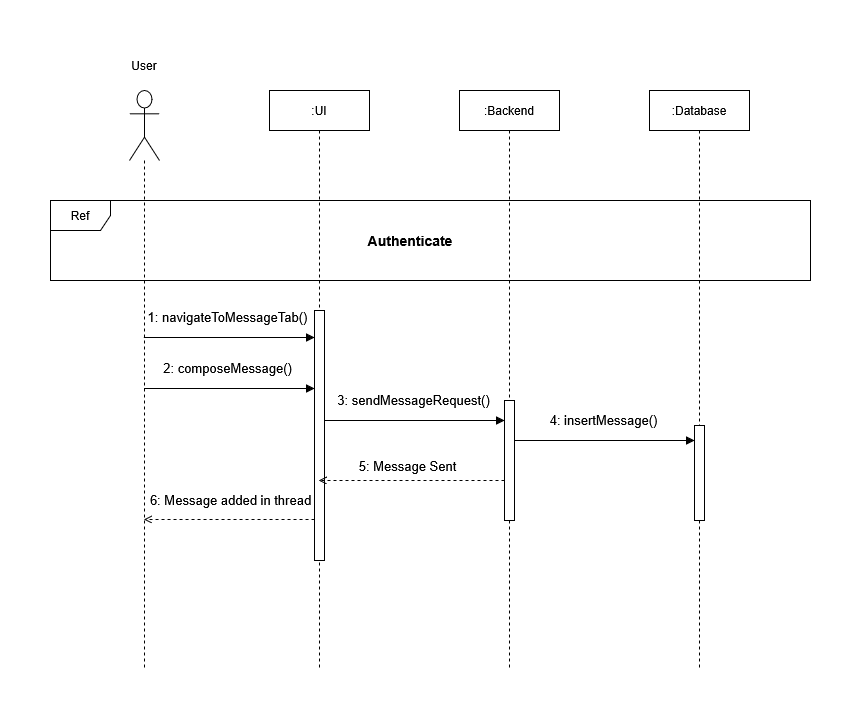

The diagram above was exported from draw.io. Its source (the exported page's mxGraphModel, read from the mxfile embedded in the PNG):
<mxGraphModel dx="1266" dy="666" grid="1" gridSize="10" guides="1" tooltips="1" connect="1" arrows="1" fold="1" page="1" pageScale="1" pageWidth="1169" pageHeight="827" math="0" shadow="0">
  <root>
    <mxCell id="0" />
    <mxCell id="1" parent="0" />
    <mxCell id="lDNwz8i79Et_Ejatm1py-22" parent="1" style="shape=umlLifeline;perimeter=lifelinePerimeter;whiteSpace=wrap;html=1;container=1;dropTarget=0;collapsible=0;recursiveResize=0;outlineConnect=0;portConstraint=eastwest;newEdgeStyle={&quot;curved&quot;:0,&quot;rounded&quot;:0};participant=umlActor;size=70;" value="" vertex="1">
      <mxGeometry height="580" width="30" x="319" y="90" as="geometry" />
    </mxCell>
    <mxCell id="lDNwz8i79Et_Ejatm1py-23" parent="1" style="shape=umlLifeline;perimeter=lifelinePerimeter;whiteSpace=wrap;html=1;container=1;dropTarget=0;collapsible=0;recursiveResize=0;outlineConnect=0;portConstraint=eastwest;newEdgeStyle={&quot;curved&quot;:0,&quot;rounded&quot;:0};" value=":UI" vertex="1">
      <mxGeometry height="580" width="100" x="459" y="90" as="geometry" />
    </mxCell>
    <mxCell id="lDNwz8i79Et_Ejatm1py-31" parent="lDNwz8i79Et_Ejatm1py-23" style="html=1;points=[[0,0,0,0,5],[0,1,0,0,-5],[1,0,0,0,5],[1,1,0,0,-5]];perimeter=orthogonalPerimeter;outlineConnect=0;targetShapes=umlLifeline;portConstraint=eastwest;newEdgeStyle={&quot;curved&quot;:0,&quot;rounded&quot;:0};" value="" vertex="1">
      <mxGeometry height="250" width="10" x="45" y="220" as="geometry" />
    </mxCell>
    <mxCell id="lDNwz8i79Et_Ejatm1py-24" parent="1" style="shape=umlLifeline;perimeter=lifelinePerimeter;whiteSpace=wrap;html=1;container=1;dropTarget=0;collapsible=0;recursiveResize=0;outlineConnect=0;portConstraint=eastwest;newEdgeStyle={&quot;curved&quot;:0,&quot;rounded&quot;:0};" value="&lt;div&gt;:Backend&lt;/div&gt;" vertex="1">
      <mxGeometry height="580" width="100" x="649" y="90" as="geometry" />
    </mxCell>
    <mxCell id="lDNwz8i79Et_Ejatm1py-27" parent="lDNwz8i79Et_Ejatm1py-24" style="html=1;points=[[0,0,0,0,5],[0,1,0,0,-5],[1,0,0,0,5],[1,1,0,0,-5]];perimeter=orthogonalPerimeter;outlineConnect=0;targetShapes=umlLifeline;portConstraint=eastwest;newEdgeStyle={&quot;curved&quot;:0,&quot;rounded&quot;:0};" value="" vertex="1">
      <mxGeometry height="120" width="10" x="45" y="310" as="geometry" />
    </mxCell>
    <mxCell id="lDNwz8i79Et_Ejatm1py-25" parent="1" style="shape=umlLifeline;perimeter=lifelinePerimeter;whiteSpace=wrap;html=1;container=1;dropTarget=0;collapsible=0;recursiveResize=0;outlineConnect=0;portConstraint=eastwest;newEdgeStyle={&quot;curved&quot;:0,&quot;rounded&quot;:0};" value="&lt;div&gt;:Database&lt;/div&gt;" vertex="1">
      <mxGeometry height="580" width="100" x="839" y="90" as="geometry" />
    </mxCell>
    <mxCell id="lDNwz8i79Et_Ejatm1py-33" parent="lDNwz8i79Et_Ejatm1py-25" style="html=1;points=[[0,0,0,0,5],[0,1,0,0,-5],[1,0,0,0,5],[1,1,0,0,-5]];perimeter=orthogonalPerimeter;outlineConnect=0;targetShapes=umlLifeline;portConstraint=eastwest;newEdgeStyle={&quot;curved&quot;:0,&quot;rounded&quot;:0};" value="" vertex="1">
      <mxGeometry height="95" width="10" x="45" y="335" as="geometry" />
    </mxCell>
    <mxCell id="IDXNN3jDQrtWQ9v7MFqU-2" parent="1" style="text;html=1;whiteSpace=wrap;strokeColor=none;fillColor=none;align=center;verticalAlign=middle;rounded=0;" value="User" vertex="1">
      <mxGeometry height="30" width="60" x="304" y="50" as="geometry" />
    </mxCell>
    <mxCell id="y7e6wGZ245kYpNtNqSjG-1" parent="1" style="shape=umlFrame;whiteSpace=wrap;html=1;pointerEvents=0;" value="Ref" vertex="1">
      <mxGeometry height="80" width="760" x="240" y="200" as="geometry" />
    </mxCell>
    <mxCell id="y7e6wGZ245kYpNtNqSjG-2" parent="1" style="text;html=1;whiteSpace=wrap;strokeColor=none;fillColor=none;align=center;verticalAlign=middle;rounded=0;fontStyle=1;fontSize=14;" value="Authenticate" vertex="1">
      <mxGeometry height="30" width="60" x="570" y="225" as="geometry" />
    </mxCell>
    <mxCell id="y7e6wGZ245kYpNtNqSjG-3" edge="1" parent="1" style="html=1;verticalAlign=bottom;endArrow=block;strokeWidth=1;fontSize=13;" value="1: navigateToMessageTab()">
      <mxGeometry relative="1" x="-0.0148" y="10" as="geometry">
        <mxPoint as="offset" />
        <mxPoint x="333.32352941176464" y="337" as="sourcePoint" />
        <mxPoint x="504" y="337" as="targetPoint" />
      </mxGeometry>
    </mxCell>
    <mxCell id="y7e6wGZ245kYpNtNqSjG-4" edge="1" parent="1" style="html=1;verticalAlign=bottom;endArrow=block;strokeWidth=1;fontSize=13;" value="2: composeMessage()">
      <mxGeometry relative="1" x="-0.0148" y="10" as="geometry">
        <mxPoint as="offset" />
        <Array as="points">
          <mxPoint x="430" y="388" />
        </Array>
        <mxPoint x="333.5" y="388" as="sourcePoint" />
        <mxPoint x="504" y="388" as="targetPoint" />
      </mxGeometry>
    </mxCell>
    <mxCell id="y7e6wGZ245kYpNtNqSjG-6" edge="1" parent="1" source="lDNwz8i79Et_Ejatm1py-31" style="html=1;verticalAlign=bottom;endArrow=block;strokeWidth=1;fontSize=13;" target="lDNwz8i79Et_Ejatm1py-27" value="3: sendMessageRequest()">
      <mxGeometry relative="1" x="-0.0148" y="10" as="geometry">
        <mxPoint as="offset" />
        <Array as="points">
          <mxPoint x="646.5" y="420" />
        </Array>
        <mxPoint x="550" y="420" as="sourcePoint" />
        <mxPoint x="720.5" y="420" as="targetPoint" />
      </mxGeometry>
    </mxCell>
    <mxCell id="y7e6wGZ245kYpNtNqSjG-10" edge="1" parent="1" style="html=1;verticalAlign=bottom;endArrow=block;strokeWidth=1;fontSize=13;" value="4: insertMessage()">
      <mxGeometry relative="1" x="-0.0148" y="10" as="geometry">
        <mxPoint as="offset" />
        <Array as="points">
          <mxPoint x="820" y="440" />
        </Array>
        <mxPoint x="704" y="440" as="sourcePoint" />
        <mxPoint x="884" y="440" as="targetPoint" />
      </mxGeometry>
    </mxCell>
    <mxCell id="y7e6wGZ245kYpNtNqSjG-11" edge="1" parent="1" style="html=1;verticalAlign=bottom;endArrow=open;strokeWidth=1;fontSize=13;dashed=1;endFill=0;" value="5: Message Sent">
      <mxGeometry relative="1" x="0.0556" y="-4" as="geometry">
        <mxPoint as="offset" />
        <mxPoint x="694" y="480" as="sourcePoint" />
        <mxPoint x="508.25" y="480" as="targetPoint" />
      </mxGeometry>
    </mxCell>
    <mxCell id="y7e6wGZ245kYpNtNqSjG-12" edge="1" parent="1" style="html=1;verticalAlign=bottom;endArrow=open;strokeWidth=1;fontSize=13;dashed=1;endFill=0;" value="6: Message added in thread">
      <mxGeometry relative="1" x="-0.015" y="-9" as="geometry">
        <mxPoint as="offset" />
        <mxPoint x="504" y="519" as="sourcePoint" />
        <mxPoint x="333.4473684210525" y="519" as="targetPoint" />
      </mxGeometry>
    </mxCell>
  </root>
</mxGraphModel>